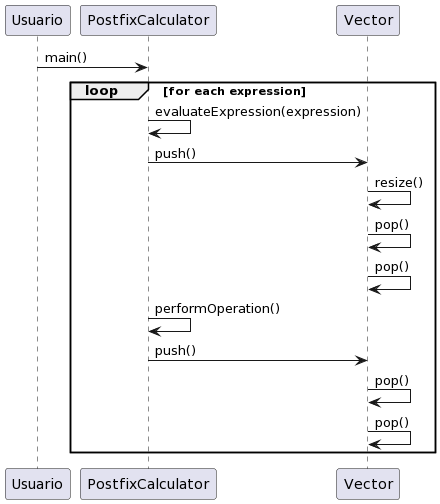

The diagram above was rendered by PlantUML. Its source (embedded in the PNG):
@startuml
participant Usuario
participant "PostfixCalculator" as PostfixCalc
participant "Vector" as Vector

Usuario -> PostfixCalc: main()
loop for each expression
    PostfixCalc -> PostfixCalc: evaluateExpression(expression)
    PostfixCalc -> Vector: push()
    Vector -> Vector: resize()
    Vector -> Vector: pop()
    Vector -> Vector: pop()
    PostfixCalc -> PostfixCalc: performOperation()
    PostfixCalc -> Vector: push()
    Vector -> Vector: pop()
    Vector -> Vector: pop()
end
@enduml